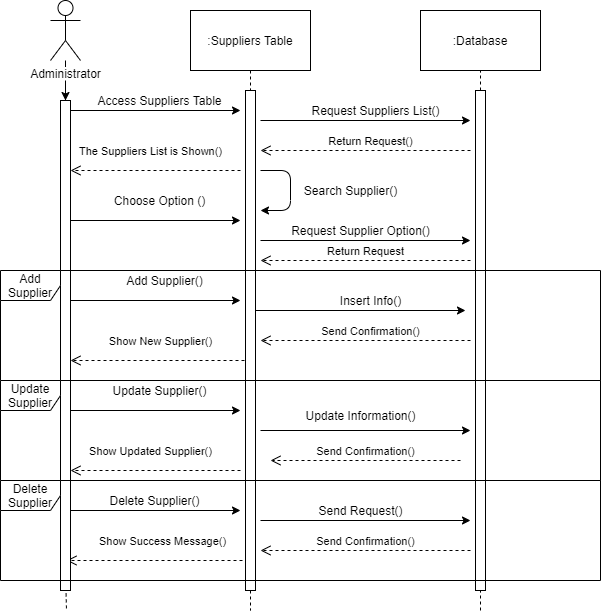

The diagram above was exported from draw.io. Its source (the exported page's mxGraphModel, read from the mxfile embedded in the PNG):
<mxGraphModel dx="1303" dy="700" grid="1" gridSize="10" guides="1" tooltips="1" connect="1" arrows="1" fold="1" page="1" pageScale="1" pageWidth="1100" pageHeight="850" background="#ffffff" math="0" shadow="0">
  <root>
    <mxCell id="0" />
    <mxCell id="1" parent="0" />
    <mxCell id="ohPV2NKXflAuWp_qBHjD-52" value="" style="edgeStyle=orthogonalEdgeStyle;rounded=0;orthogonalLoop=1;jettySize=auto;html=1;" edge="1" parent="1" source="ohPV2NKXflAuWp_qBHjD-1" target="ohPV2NKXflAuWp_qBHjD-39">
      <mxGeometry relative="1" as="geometry" />
    </mxCell>
    <mxCell id="ohPV2NKXflAuWp_qBHjD-1" value="Administrator" style="shape=umlActor;verticalLabelPosition=bottom;labelBackgroundColor=#ffffff;verticalAlign=top;html=1;outlineConnect=0;" vertex="1" parent="1">
      <mxGeometry x="70" y="10" width="30" height="60" as="geometry" />
    </mxCell>
    <mxCell id="ohPV2NKXflAuWp_qBHjD-2" value=":Suppliers Table" style="rounded=0;whiteSpace=wrap;html=1;" vertex="1" parent="1">
      <mxGeometry x="210" y="20" width="120" height="60" as="geometry" />
    </mxCell>
    <mxCell id="ohPV2NKXflAuWp_qBHjD-3" value=":Database" style="rounded=0;whiteSpace=wrap;html=1;" vertex="1" parent="1">
      <mxGeometry x="440" y="20" width="120" height="60" as="geometry" />
    </mxCell>
    <mxCell id="ohPV2NKXflAuWp_qBHjD-4" value="" style="endArrow=none;dashed=1;html=1;" edge="1" parent="1" source="ohPV2NKXflAuWp_qBHjD-39">
      <mxGeometry width="50" height="50" relative="1" as="geometry">
        <mxPoint x="80" y="100" as="sourcePoint" />
        <mxPoint x="85" y="600" as="targetPoint" />
      </mxGeometry>
    </mxCell>
    <mxCell id="ohPV2NKXflAuWp_qBHjD-5" value="" style="endArrow=none;dashed=1;html=1;exitX=0.5;exitY=1;exitDx=0;exitDy=0;" edge="1" parent="1" source="ohPV2NKXflAuWp_qBHjD-41">
      <mxGeometry width="50" height="50" relative="1" as="geometry">
        <mxPoint x="350" y="60" as="sourcePoint" />
        <mxPoint x="270" y="620" as="targetPoint" />
      </mxGeometry>
    </mxCell>
    <mxCell id="ohPV2NKXflAuWp_qBHjD-6" value="" style="endArrow=none;dashed=1;html=1;entryX=0.5;entryY=1;entryDx=0;entryDy=0;" edge="1" parent="1" source="ohPV2NKXflAuWp_qBHjD-44" target="ohPV2NKXflAuWp_qBHjD-3">
      <mxGeometry width="50" height="50" relative="1" as="geometry">
        <mxPoint x="500" y="600" as="sourcePoint" />
        <mxPoint x="400" y="190" as="targetPoint" />
      </mxGeometry>
    </mxCell>
    <mxCell id="ohPV2NKXflAuWp_qBHjD-7" value="" style="endArrow=classic;html=1;" edge="1" parent="1">
      <mxGeometry width="50" height="50" relative="1" as="geometry">
        <mxPoint x="90" y="120" as="sourcePoint" />
        <mxPoint x="260" y="120" as="targetPoint" />
      </mxGeometry>
    </mxCell>
    <mxCell id="ohPV2NKXflAuWp_qBHjD-8" value="" style="endArrow=classic;html=1;" edge="1" parent="1">
      <mxGeometry width="50" height="50" relative="1" as="geometry">
        <mxPoint x="90" y="230" as="sourcePoint" />
        <mxPoint x="260" y="230" as="targetPoint" />
      </mxGeometry>
    </mxCell>
    <mxCell id="ohPV2NKXflAuWp_qBHjD-9" value="" style="endArrow=classic;html=1;" edge="1" parent="1">
      <mxGeometry width="50" height="50" relative="1" as="geometry">
        <mxPoint x="90" y="310" as="sourcePoint" />
        <mxPoint x="260" y="310" as="targetPoint" />
      </mxGeometry>
    </mxCell>
    <mxCell id="ohPV2NKXflAuWp_qBHjD-10" value="" style="endArrow=classic;html=1;" edge="1" parent="1">
      <mxGeometry width="50" height="50" relative="1" as="geometry">
        <mxPoint x="90" y="420" as="sourcePoint" />
        <mxPoint x="260" y="420" as="targetPoint" />
      </mxGeometry>
    </mxCell>
    <mxCell id="ohPV2NKXflAuWp_qBHjD-11" value="" style="endArrow=classic;html=1;" edge="1" parent="1">
      <mxGeometry width="50" height="50" relative="1" as="geometry">
        <mxPoint x="90" y="520" as="sourcePoint" />
        <mxPoint x="260" y="520" as="targetPoint" />
      </mxGeometry>
    </mxCell>
    <mxCell id="ohPV2NKXflAuWp_qBHjD-12" value="The Suppliers List is Shown()" style="html=1;verticalAlign=bottom;endArrow=open;dashed=1;endSize=8;" edge="1" parent="1">
      <mxGeometry x="0.0588" y="-10" relative="1" as="geometry">
        <mxPoint x="260" y="180" as="sourcePoint" />
        <mxPoint x="90" y="180" as="targetPoint" />
        <mxPoint as="offset" />
      </mxGeometry>
    </mxCell>
    <mxCell id="ohPV2NKXflAuWp_qBHjD-13" value="Show New Supplier()" style="html=1;verticalAlign=bottom;endArrow=open;dashed=1;endSize=8;" edge="1" parent="1">
      <mxGeometry y="-10" relative="1" as="geometry">
        <mxPoint x="270" y="370" as="sourcePoint" />
        <mxPoint x="90" y="370" as="targetPoint" />
        <mxPoint as="offset" />
      </mxGeometry>
    </mxCell>
    <mxCell id="ohPV2NKXflAuWp_qBHjD-14" value="Show Updated Supplier()" style="html=1;verticalAlign=bottom;endArrow=open;dashed=1;endSize=8;" edge="1" parent="1">
      <mxGeometry x="0.0588" y="-10" relative="1" as="geometry">
        <mxPoint x="260" y="480" as="sourcePoint" />
        <mxPoint x="90" y="480" as="targetPoint" />
        <mxPoint as="offset" />
      </mxGeometry>
    </mxCell>
    <mxCell id="ohPV2NKXflAuWp_qBHjD-15" value="Access Suppliers Table" style="text;html=1;align=center;verticalAlign=middle;resizable=0;points=[];autosize=1;" vertex="1" parent="1">
      <mxGeometry x="109" y="100" width="140" height="20" as="geometry" />
    </mxCell>
    <mxCell id="ohPV2NKXflAuWp_qBHjD-16" value="Choose Option ()" style="text;html=1;align=center;verticalAlign=middle;resizable=0;points=[];autosize=1;" vertex="1" parent="1">
      <mxGeometry x="124" y="200" width="110" height="20" as="geometry" />
    </mxCell>
    <mxCell id="ohPV2NKXflAuWp_qBHjD-17" value="Add Supplier()" style="text;html=1;align=center;verticalAlign=middle;resizable=0;points=[];autosize=1;" vertex="1" parent="1">
      <mxGeometry x="139" y="280" width="90" height="20" as="geometry" />
    </mxCell>
    <mxCell id="ohPV2NKXflAuWp_qBHjD-18" value="Update Supplier()" style="text;html=1;align=center;verticalAlign=middle;resizable=0;points=[];autosize=1;" vertex="1" parent="1">
      <mxGeometry x="124" y="390" width="110" height="20" as="geometry" />
    </mxCell>
    <mxCell id="ohPV2NKXflAuWp_qBHjD-20" value="Delete Supplier()" style="text;html=1;align=center;verticalAlign=middle;resizable=0;points=[];autosize=1;" vertex="1" parent="1">
      <mxGeometry x="119" y="500" width="110" height="20" as="geometry" />
    </mxCell>
    <mxCell id="ohPV2NKXflAuWp_qBHjD-21" value="Show Success Message()" style="html=1;verticalAlign=bottom;endArrow=open;dashed=1;endSize=8;" edge="1" parent="1">
      <mxGeometry x="-0.0909" y="-10" relative="1" as="geometry">
        <mxPoint x="262" y="570" as="sourcePoint" />
        <mxPoint x="86" y="570" as="targetPoint" />
        <mxPoint as="offset" />
      </mxGeometry>
    </mxCell>
    <mxCell id="ohPV2NKXflAuWp_qBHjD-22" value="" style="endArrow=classic;html=1;" edge="1" parent="1">
      <mxGeometry width="50" height="50" relative="1" as="geometry">
        <mxPoint x="280" y="130" as="sourcePoint" />
        <mxPoint x="490" y="130" as="targetPoint" />
      </mxGeometry>
    </mxCell>
    <mxCell id="ohPV2NKXflAuWp_qBHjD-23" value="Request Suppliers List()" style="text;html=1;align=center;verticalAlign=middle;resizable=0;points=[];autosize=1;" vertex="1" parent="1">
      <mxGeometry x="325" y="110" width="140" height="20" as="geometry" />
    </mxCell>
    <mxCell id="ohPV2NKXflAuWp_qBHjD-24" value="Return Request()" style="html=1;verticalAlign=bottom;endArrow=open;dashed=1;endSize=8;" edge="1" parent="1">
      <mxGeometry x="-0.0476" relative="1" as="geometry">
        <mxPoint x="490" y="160" as="sourcePoint" />
        <mxPoint x="280" y="160" as="targetPoint" />
        <mxPoint as="offset" />
      </mxGeometry>
    </mxCell>
    <mxCell id="ohPV2NKXflAuWp_qBHjD-25" value="" style="endArrow=classic;html=1;" edge="1" parent="1">
      <mxGeometry width="50" height="50" relative="1" as="geometry">
        <mxPoint x="280" y="180" as="sourcePoint" />
        <mxPoint x="280" y="220" as="targetPoint" />
        <Array as="points">
          <mxPoint x="310" y="180" />
          <mxPoint x="310" y="220" />
        </Array>
      </mxGeometry>
    </mxCell>
    <mxCell id="ohPV2NKXflAuWp_qBHjD-26" value="Search Supplier()" style="text;html=1;align=center;verticalAlign=middle;resizable=0;points=[];autosize=1;" vertex="1" parent="1">
      <mxGeometry x="315" y="190" width="110" height="20" as="geometry" />
    </mxCell>
    <mxCell id="ohPV2NKXflAuWp_qBHjD-27" value="" style="endArrow=classic;html=1;" edge="1" parent="1">
      <mxGeometry width="50" height="50" relative="1" as="geometry">
        <mxPoint x="280" y="250" as="sourcePoint" />
        <mxPoint x="490" y="250" as="targetPoint" />
      </mxGeometry>
    </mxCell>
    <mxCell id="ohPV2NKXflAuWp_qBHjD-28" value="Request Supplier Option()" style="text;html=1;align=center;verticalAlign=middle;resizable=0;points=[];autosize=1;" vertex="1" parent="1">
      <mxGeometry x="305" y="230" width="150" height="20" as="geometry" />
    </mxCell>
    <mxCell id="ohPV2NKXflAuWp_qBHjD-29" value="Return Request" style="html=1;verticalAlign=bottom;endArrow=open;dashed=1;endSize=8;" edge="1" parent="1">
      <mxGeometry relative="1" as="geometry">
        <mxPoint x="490" y="270" as="sourcePoint" />
        <mxPoint x="280" y="270" as="targetPoint" />
      </mxGeometry>
    </mxCell>
    <mxCell id="ohPV2NKXflAuWp_qBHjD-30" value="" style="endArrow=classic;html=1;" edge="1" parent="1">
      <mxGeometry width="50" height="50" relative="1" as="geometry">
        <mxPoint x="275" y="320" as="sourcePoint" />
        <mxPoint x="485" y="320" as="targetPoint" />
      </mxGeometry>
    </mxCell>
    <mxCell id="ohPV2NKXflAuWp_qBHjD-31" value="Insert Info()" style="text;html=1;align=center;verticalAlign=middle;resizable=0;points=[];autosize=1;" vertex="1" parent="1">
      <mxGeometry x="350" y="300" width="80" height="20" as="geometry" />
    </mxCell>
    <mxCell id="ohPV2NKXflAuWp_qBHjD-32" value="Send Confirmation()" style="html=1;verticalAlign=bottom;endArrow=open;dashed=1;endSize=8;" edge="1" parent="1">
      <mxGeometry x="-0.0476" relative="1" as="geometry">
        <mxPoint x="490" y="350" as="sourcePoint" />
        <mxPoint x="280" y="350" as="targetPoint" />
        <mxPoint as="offset" />
      </mxGeometry>
    </mxCell>
    <mxCell id="ohPV2NKXflAuWp_qBHjD-33" value="" style="endArrow=classic;html=1;" edge="1" parent="1">
      <mxGeometry width="50" height="50" relative="1" as="geometry">
        <mxPoint x="280" y="440" as="sourcePoint" />
        <mxPoint x="490" y="440" as="targetPoint" />
      </mxGeometry>
    </mxCell>
    <mxCell id="ohPV2NKXflAuWp_qBHjD-34" value="Update Information()" style="text;html=1;align=center;verticalAlign=middle;resizable=0;points=[];autosize=1;" vertex="1" parent="1">
      <mxGeometry x="315" y="415" width="130" height="20" as="geometry" />
    </mxCell>
    <mxCell id="ohPV2NKXflAuWp_qBHjD-35" value="Send Confirmation()" style="html=1;verticalAlign=bottom;endArrow=open;dashed=1;endSize=8;" edge="1" parent="1">
      <mxGeometry relative="1" as="geometry">
        <mxPoint x="480" y="470" as="sourcePoint" />
        <mxPoint x="290" y="470" as="targetPoint" />
      </mxGeometry>
    </mxCell>
    <mxCell id="ohPV2NKXflAuWp_qBHjD-36" value="" style="endArrow=classic;html=1;" edge="1" parent="1">
      <mxGeometry width="50" height="50" relative="1" as="geometry">
        <mxPoint x="280" y="530" as="sourcePoint" />
        <mxPoint x="490" y="530" as="targetPoint" />
      </mxGeometry>
    </mxCell>
    <mxCell id="ohPV2NKXflAuWp_qBHjD-37" value="Send Request()" style="text;html=1;align=center;verticalAlign=middle;resizable=0;points=[];autosize=1;" vertex="1" parent="1">
      <mxGeometry x="330" y="510" width="100" height="20" as="geometry" />
    </mxCell>
    <mxCell id="ohPV2NKXflAuWp_qBHjD-38" value="Send Confirmation()" style="html=1;verticalAlign=bottom;endArrow=open;dashed=1;endSize=8;" edge="1" parent="1">
      <mxGeometry relative="1" as="geometry">
        <mxPoint x="490" y="560" as="sourcePoint" />
        <mxPoint x="280" y="560" as="targetPoint" />
      </mxGeometry>
    </mxCell>
    <mxCell id="ohPV2NKXflAuWp_qBHjD-39" value="" style="html=1;points=[];perimeter=orthogonalPerimeter;" vertex="1" parent="1">
      <mxGeometry x="80" y="110" width="10" height="490" as="geometry" />
    </mxCell>
    <mxCell id="ohPV2NKXflAuWp_qBHjD-40" value="" style="endArrow=none;dashed=1;html=1;" edge="1" parent="1" target="ohPV2NKXflAuWp_qBHjD-39">
      <mxGeometry width="50" height="50" relative="1" as="geometry">
        <mxPoint x="85" y="90" as="sourcePoint" />
        <mxPoint x="80" y="600" as="targetPoint" />
        <Array as="points">
          <mxPoint x="85" y="110" />
        </Array>
      </mxGeometry>
    </mxCell>
    <mxCell id="ohPV2NKXflAuWp_qBHjD-41" value="" style="html=1;points=[];perimeter=orthogonalPerimeter;" vertex="1" parent="1">
      <mxGeometry x="265" y="100" width="10" height="500" as="geometry" />
    </mxCell>
    <mxCell id="ohPV2NKXflAuWp_qBHjD-42" value="" style="endArrow=none;dashed=1;html=1;exitX=0.5;exitY=1;exitDx=0;exitDy=0;" edge="1" parent="1" source="ohPV2NKXflAuWp_qBHjD-2" target="ohPV2NKXflAuWp_qBHjD-41">
      <mxGeometry width="50" height="50" relative="1" as="geometry">
        <mxPoint x="270" y="80" as="sourcePoint" />
        <mxPoint x="270" y="600" as="targetPoint" />
      </mxGeometry>
    </mxCell>
    <mxCell id="ohPV2NKXflAuWp_qBHjD-43" value="" style="endArrow=none;dashed=1;html=1;exitX=0.557;exitY=1.006;exitDx=0;exitDy=0;exitPerimeter=0;" edge="1" parent="1" source="ohPV2NKXflAuWp_qBHjD-39">
      <mxGeometry width="50" height="50" relative="1" as="geometry">
        <mxPoint x="180" y="590" as="sourcePoint" />
        <mxPoint x="86" y="620" as="targetPoint" />
      </mxGeometry>
    </mxCell>
    <mxCell id="ohPV2NKXflAuWp_qBHjD-44" value="" style="html=1;points=[];perimeter=orthogonalPerimeter;" vertex="1" parent="1">
      <mxGeometry x="495" y="100" width="10" height="500" as="geometry" />
    </mxCell>
    <mxCell id="ohPV2NKXflAuWp_qBHjD-45" value="" style="endArrow=none;dashed=1;html=1;entryX=0.5;entryY=1;entryDx=0;entryDy=0;" edge="1" parent="1" target="ohPV2NKXflAuWp_qBHjD-44">
      <mxGeometry width="50" height="50" relative="1" as="geometry">
        <mxPoint x="500" y="600" as="sourcePoint" />
        <mxPoint x="500" y="80" as="targetPoint" />
      </mxGeometry>
    </mxCell>
    <mxCell id="ohPV2NKXflAuWp_qBHjD-46" value="" style="endArrow=none;dashed=1;html=1;" edge="1" parent="1">
      <mxGeometry width="50" height="50" relative="1" as="geometry">
        <mxPoint x="500" y="620" as="sourcePoint" />
        <mxPoint x="500" y="600" as="targetPoint" />
      </mxGeometry>
    </mxCell>
    <mxCell id="ohPV2NKXflAuWp_qBHjD-47" value="Add Supplier" style="shape=umlFrame;whiteSpace=wrap;html=1;" vertex="1" parent="1">
      <mxGeometry x="20" y="280" width="600" height="110" as="geometry" />
    </mxCell>
    <mxCell id="ohPV2NKXflAuWp_qBHjD-48" value="Update Supplier" style="shape=umlFrame;whiteSpace=wrap;html=1;" vertex="1" parent="1">
      <mxGeometry x="20" y="390" width="600" height="100" as="geometry" />
    </mxCell>
    <mxCell id="ohPV2NKXflAuWp_qBHjD-49" value="Delete Supplier" style="shape=umlFrame;whiteSpace=wrap;html=1;" vertex="1" parent="1">
      <mxGeometry x="20" y="490" width="600" height="100" as="geometry" />
    </mxCell>
  </root>
</mxGraphModel>